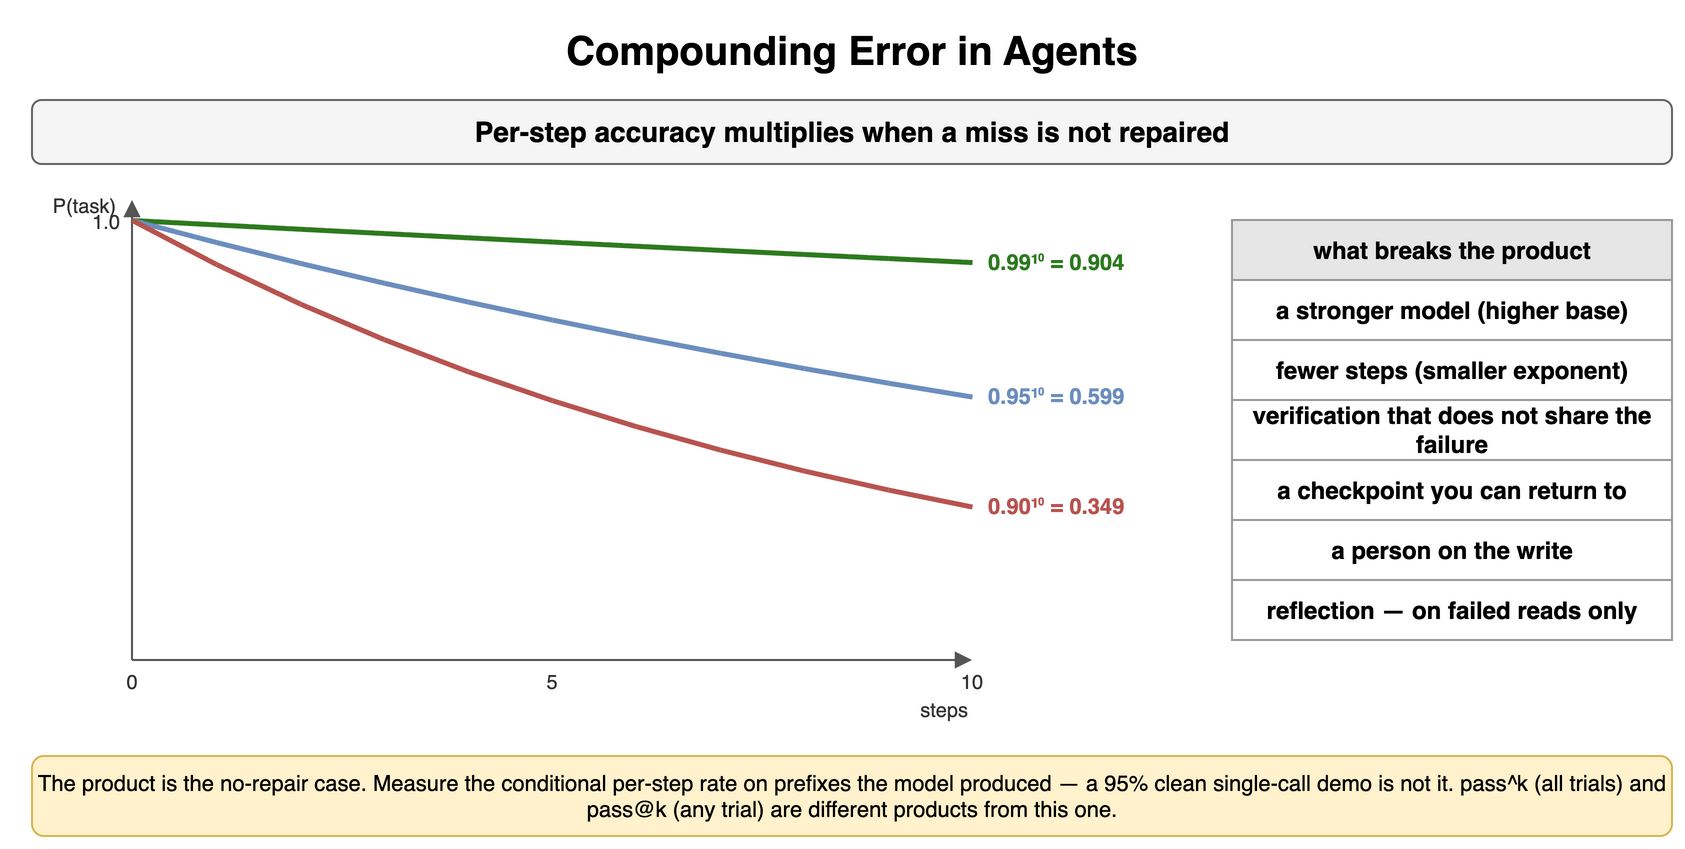

The diagram above was exported from draw.io. Its source (the exported page's mxGraphModel, read from the mxfile embedded in the PNG):
<mxGraphModel dx="900" dy="432" grid="1" gridSize="10" guides="1" tooltips="1" connect="1" arrows="1" fold="1" page="1" pageScale="1" pageWidth="900" pageHeight="432" math="0" shadow="0">
  <root>
    <mxCell id="0" />
    <mxCell id="1" parent="0" />
    <mxCell id="y1" value="Compounding Error in Agents" style="text;html=1;align=center;verticalAlign=middle;whiteSpace=wrap;fontSize=20;fontStyle=1;" vertex="1" parent="1">
      <mxGeometry x="40" y="10" width="820" height="30" as="geometry" />
    </mxCell>
    <mxCell id="y2" value="Per-step accuracy multiplies when a miss is not repaired" style="rounded=1;whiteSpace=wrap;html=1;fillColor=#f5f5f5;strokeColor=#666666;fontStyle=1;fontSize=14;" vertex="1" parent="1">
      <mxGeometry x="40" y="50" width="820" height="32" as="geometry" />
    </mxCell>
    <mxCell id="y3" value="" style="endArrow=block;html=1;strokeColor=#555555;" edge="1" parent="1">
      <mxGeometry relative="1" as="geometry">
        <mxPoint x="90" y="330" as="sourcePoint" />
        <mxPoint x="510" y="330" as="targetPoint" />
      </mxGeometry>
    </mxCell>
    <mxCell id="y4" value="" style="endArrow=block;html=1;strokeColor=#555555;" edge="1" parent="1">
      <mxGeometry relative="1" as="geometry">
        <mxPoint x="90" y="330" as="sourcePoint" />
        <mxPoint x="90" y="100" as="targetPoint" />
      </mxGeometry>
    </mxCell>
    <mxCell id="y5" value="" style="endArrow=none;html=1;strokeColor=#2d7a1f;strokeWidth=2.5;" edge="1" parent="1">
      <mxGeometry relative="1" as="geometry">
        <mxPoint x="90.0" y="110.0" as="sourcePoint" />
        <mxPoint x="132.0" y="112.19999999999999" as="targetPoint" />
      </mxGeometry>
    </mxCell>
    <mxCell id="y6" value="" style="endArrow=none;html=1;strokeColor=#2d7a1f;strokeWidth=2.5;" edge="1" parent="1">
      <mxGeometry relative="1" as="geometry">
        <mxPoint x="132.0" y="112.19999999999999" as="sourcePoint" />
        <mxPoint x="174.0" y="114.37800000000001" as="targetPoint" />
      </mxGeometry>
    </mxCell>
    <mxCell id="y7" value="" style="endArrow=none;html=1;strokeColor=#2d7a1f;strokeWidth=2.5;" edge="1" parent="1">
      <mxGeometry relative="1" as="geometry">
        <mxPoint x="174.0" y="114.37800000000001" as="sourcePoint" />
        <mxPoint x="216.0" y="116.53422" as="targetPoint" />
      </mxGeometry>
    </mxCell>
    <mxCell id="y8" value="" style="endArrow=none;html=1;strokeColor=#2d7a1f;strokeWidth=2.5;" edge="1" parent="1">
      <mxGeometry relative="1" as="geometry">
        <mxPoint x="216.0" y="116.53422" as="sourcePoint" />
        <mxPoint x="258.0" y="118.66887780000002" as="targetPoint" />
      </mxGeometry>
    </mxCell>
    <mxCell id="y9" value="" style="endArrow=none;html=1;strokeColor=#2d7a1f;strokeWidth=2.5;" edge="1" parent="1">
      <mxGeometry relative="1" as="geometry">
        <mxPoint x="258.0" y="118.66887780000002" as="sourcePoint" />
        <mxPoint x="300.0" y="120.78218902200001" as="targetPoint" />
      </mxGeometry>
    </mxCell>
    <mxCell id="y10" value="" style="endArrow=none;html=1;strokeColor=#2d7a1f;strokeWidth=2.5;" edge="1" parent="1">
      <mxGeometry relative="1" as="geometry">
        <mxPoint x="300.0" y="120.78218902200001" as="sourcePoint" />
        <mxPoint x="342.0" y="122.87436713177999" as="targetPoint" />
      </mxGeometry>
    </mxCell>
    <mxCell id="y11" value="" style="endArrow=none;html=1;strokeColor=#2d7a1f;strokeWidth=2.5;" edge="1" parent="1">
      <mxGeometry relative="1" as="geometry">
        <mxPoint x="342.0" y="122.87436713177999" as="sourcePoint" />
        <mxPoint x="384.0" y="124.94562346046223" as="targetPoint" />
      </mxGeometry>
    </mxCell>
    <mxCell id="y12" value="" style="endArrow=none;html=1;strokeColor=#2d7a1f;strokeWidth=2.5;" edge="1" parent="1">
      <mxGeometry relative="1" as="geometry">
        <mxPoint x="384.0" y="124.94562346046223" as="sourcePoint" />
        <mxPoint x="426.0" y="126.99616722585759" as="targetPoint" />
      </mxGeometry>
    </mxCell>
    <mxCell id="y13" value="" style="endArrow=none;html=1;strokeColor=#2d7a1f;strokeWidth=2.5;" edge="1" parent="1">
      <mxGeometry relative="1" as="geometry">
        <mxPoint x="426.0" y="126.99616722585759" as="sourcePoint" />
        <mxPoint x="468.0" y="129.02620555359903" as="targetPoint" />
      </mxGeometry>
    </mxCell>
    <mxCell id="y14" value="" style="endArrow=none;html=1;strokeColor=#2d7a1f;strokeWidth=2.5;" edge="1" parent="1">
      <mxGeometry relative="1" as="geometry">
        <mxPoint x="468.0" y="129.02620555359903" as="sourcePoint" />
        <mxPoint x="510.0" y="131.03594349806303" as="targetPoint" />
      </mxGeometry>
    </mxCell>
    <mxCell id="y15" value="0.99¹⁰ = 0.904" style="text;html=1;whiteSpace=wrap;fontSize=11;align=left;verticalAlign=middle;fontSize=11;fontColor=#2d7a1f;fontStyle=1;" vertex="1" parent="1">
      <mxGeometry x="516.0" y="122.03594349806303" width="120" height="18" as="geometry" />
    </mxCell>
    <mxCell id="y16" value="" style="endArrow=none;html=1;strokeColor=#6c8ebf;strokeWidth=2.5;" edge="1" parent="1">
      <mxGeometry relative="1" as="geometry">
        <mxPoint x="90.0" y="110.0" as="sourcePoint" />
        <mxPoint x="132.0" y="121.0" as="targetPoint" />
      </mxGeometry>
    </mxCell>
    <mxCell id="y17" value="" style="endArrow=none;html=1;strokeColor=#6c8ebf;strokeWidth=2.5;" edge="1" parent="1">
      <mxGeometry relative="1" as="geometry">
        <mxPoint x="132.0" y="121.0" as="sourcePoint" />
        <mxPoint x="174.0" y="131.45000000000002" as="targetPoint" />
      </mxGeometry>
    </mxCell>
    <mxCell id="y18" value="" style="endArrow=none;html=1;strokeColor=#6c8ebf;strokeWidth=2.5;" edge="1" parent="1">
      <mxGeometry relative="1" as="geometry">
        <mxPoint x="174.0" y="131.45000000000002" as="sourcePoint" />
        <mxPoint x="216.0" y="141.37750000000003" as="targetPoint" />
      </mxGeometry>
    </mxCell>
    <mxCell id="y19" value="" style="endArrow=none;html=1;strokeColor=#6c8ebf;strokeWidth=2.5;" edge="1" parent="1">
      <mxGeometry relative="1" as="geometry">
        <mxPoint x="216.0" y="141.37750000000003" as="sourcePoint" />
        <mxPoint x="258.0" y="150.80862500000003" as="targetPoint" />
      </mxGeometry>
    </mxCell>
    <mxCell id="y20" value="" style="endArrow=none;html=1;strokeColor=#6c8ebf;strokeWidth=2.5;" edge="1" parent="1">
      <mxGeometry relative="1" as="geometry">
        <mxPoint x="258.0" y="150.80862500000003" as="sourcePoint" />
        <mxPoint x="300.0" y="159.76819375000005" as="targetPoint" />
      </mxGeometry>
    </mxCell>
    <mxCell id="y21" value="" style="endArrow=none;html=1;strokeColor=#6c8ebf;strokeWidth=2.5;" edge="1" parent="1">
      <mxGeometry relative="1" as="geometry">
        <mxPoint x="300.0" y="159.76819375000005" as="sourcePoint" />
        <mxPoint x="342.0" y="168.27978406250006" as="targetPoint" />
      </mxGeometry>
    </mxCell>
    <mxCell id="y22" value="" style="endArrow=none;html=1;strokeColor=#6c8ebf;strokeWidth=2.5;" edge="1" parent="1">
      <mxGeometry relative="1" as="geometry">
        <mxPoint x="342.0" y="168.27978406250006" as="sourcePoint" />
        <mxPoint x="384.0" y="176.36579485937506" as="targetPoint" />
      </mxGeometry>
    </mxCell>
    <mxCell id="y23" value="" style="endArrow=none;html=1;strokeColor=#6c8ebf;strokeWidth=2.5;" edge="1" parent="1">
      <mxGeometry relative="1" as="geometry">
        <mxPoint x="384.0" y="176.36579485937506" as="sourcePoint" />
        <mxPoint x="426.0" y="184.0475051164063" as="targetPoint" />
      </mxGeometry>
    </mxCell>
    <mxCell id="y24" value="" style="endArrow=none;html=1;strokeColor=#6c8ebf;strokeWidth=2.5;" edge="1" parent="1">
      <mxGeometry relative="1" as="geometry">
        <mxPoint x="426.0" y="184.0475051164063" as="sourcePoint" />
        <mxPoint x="468.0" y="191.345129860586" as="targetPoint" />
      </mxGeometry>
    </mxCell>
    <mxCell id="y25" value="" style="endArrow=none;html=1;strokeColor=#6c8ebf;strokeWidth=2.5;" edge="1" parent="1">
      <mxGeometry relative="1" as="geometry">
        <mxPoint x="468.0" y="191.345129860586" as="sourcePoint" />
        <mxPoint x="510.0" y="198.27787336755668" as="targetPoint" />
      </mxGeometry>
    </mxCell>
    <mxCell id="y26" value="0.95¹⁰ = 0.599" style="text;html=1;whiteSpace=wrap;fontSize=11;align=left;verticalAlign=middle;fontSize=11;fontColor=#6c8ebf;fontStyle=1;" vertex="1" parent="1">
      <mxGeometry x="516.0" y="189.27787336755668" width="120" height="18" as="geometry" />
    </mxCell>
    <mxCell id="y27" value="" style="endArrow=none;html=1;strokeColor=#b85450;strokeWidth=2.5;" edge="1" parent="1">
      <mxGeometry relative="1" as="geometry">
        <mxPoint x="90.0" y="110.0" as="sourcePoint" />
        <mxPoint x="132.0" y="132.0" as="targetPoint" />
      </mxGeometry>
    </mxCell>
    <mxCell id="y28" value="" style="endArrow=none;html=1;strokeColor=#b85450;strokeWidth=2.5;" edge="1" parent="1">
      <mxGeometry relative="1" as="geometry">
        <mxPoint x="132.0" y="132.0" as="sourcePoint" />
        <mxPoint x="174.0" y="151.79999999999998" as="targetPoint" />
      </mxGeometry>
    </mxCell>
    <mxCell id="y29" value="" style="endArrow=none;html=1;strokeColor=#b85450;strokeWidth=2.5;" edge="1" parent="1">
      <mxGeometry relative="1" as="geometry">
        <mxPoint x="174.0" y="151.79999999999998" as="sourcePoint" />
        <mxPoint x="216.0" y="169.61999999999998" as="targetPoint" />
      </mxGeometry>
    </mxCell>
    <mxCell id="y30" value="" style="endArrow=none;html=1;strokeColor=#b85450;strokeWidth=2.5;" edge="1" parent="1">
      <mxGeometry relative="1" as="geometry">
        <mxPoint x="216.0" y="169.61999999999998" as="sourcePoint" />
        <mxPoint x="258.0" y="185.658" as="targetPoint" />
      </mxGeometry>
    </mxCell>
    <mxCell id="y31" value="" style="endArrow=none;html=1;strokeColor=#b85450;strokeWidth=2.5;" edge="1" parent="1">
      <mxGeometry relative="1" as="geometry">
        <mxPoint x="258.0" y="185.658" as="sourcePoint" />
        <mxPoint x="300.0" y="200.0922" as="targetPoint" />
      </mxGeometry>
    </mxCell>
    <mxCell id="y32" value="" style="endArrow=none;html=1;strokeColor=#b85450;strokeWidth=2.5;" edge="1" parent="1">
      <mxGeometry relative="1" as="geometry">
        <mxPoint x="300.0" y="200.0922" as="sourcePoint" />
        <mxPoint x="342.0" y="213.08298" as="targetPoint" />
      </mxGeometry>
    </mxCell>
    <mxCell id="y33" value="" style="endArrow=none;html=1;strokeColor=#b85450;strokeWidth=2.5;" edge="1" parent="1">
      <mxGeometry relative="1" as="geometry">
        <mxPoint x="342.0" y="213.08298" as="sourcePoint" />
        <mxPoint x="384.0" y="224.77468199999998" as="targetPoint" />
      </mxGeometry>
    </mxCell>
    <mxCell id="y34" value="" style="endArrow=none;html=1;strokeColor=#b85450;strokeWidth=2.5;" edge="1" parent="1">
      <mxGeometry relative="1" as="geometry">
        <mxPoint x="384.0" y="224.77468199999998" as="sourcePoint" />
        <mxPoint x="426.0" y="235.29721379999998" as="targetPoint" />
      </mxGeometry>
    </mxCell>
    <mxCell id="y35" value="" style="endArrow=none;html=1;strokeColor=#b85450;strokeWidth=2.5;" edge="1" parent="1">
      <mxGeometry relative="1" as="geometry">
        <mxPoint x="426.0" y="235.29721379999998" as="sourcePoint" />
        <mxPoint x="468.0" y="244.76749242" as="targetPoint" />
      </mxGeometry>
    </mxCell>
    <mxCell id="y36" value="" style="endArrow=none;html=1;strokeColor=#b85450;strokeWidth=2.5;" edge="1" parent="1">
      <mxGeometry relative="1" as="geometry">
        <mxPoint x="468.0" y="244.76749242" as="sourcePoint" />
        <mxPoint x="510.0" y="253.29074317799999" as="targetPoint" />
      </mxGeometry>
    </mxCell>
    <mxCell id="y37" value="0.90¹⁰ = 0.349" style="text;html=1;whiteSpace=wrap;fontSize=11;align=left;verticalAlign=middle;fontSize=11;fontColor=#b85450;fontStyle=1;" vertex="1" parent="1">
      <mxGeometry x="516.0" y="244.29074317799999" width="120" height="18" as="geometry" />
    </mxCell>
    <mxCell id="y38" value="0" style="text;html=1;whiteSpace=wrap;fontSize=11;align=center;verticalAlign=middle;fontSize=10;fontColor=#333333;" vertex="1" parent="1">
      <mxGeometry x="80.0" y="334" width="20" height="14" as="geometry" />
    </mxCell>
    <mxCell id="y39" value="5" style="text;html=1;whiteSpace=wrap;fontSize=11;align=center;verticalAlign=middle;fontSize=10;fontColor=#333333;" vertex="1" parent="1">
      <mxGeometry x="290.0" y="334" width="20" height="14" as="geometry" />
    </mxCell>
    <mxCell id="y40" value="10" style="text;html=1;whiteSpace=wrap;fontSize=11;align=center;verticalAlign=middle;fontSize=10;fontColor=#333333;" vertex="1" parent="1">
      <mxGeometry x="500.0" y="334" width="20" height="14" as="geometry" />
    </mxCell>
    <mxCell id="y41" value="steps" style="text;html=1;whiteSpace=wrap;fontSize=11;align=right;verticalAlign=middle;fontSize=10;fontColor=#333333;" vertex="1" parent="1">
      <mxGeometry x="450" y="348" width="60" height="14" as="geometry" />
    </mxCell>
    <mxCell id="y42" value="P(task)" style="text;html=1;whiteSpace=wrap;fontSize=11;align=right;verticalAlign=middle;fontSize=10;fontColor=#333333;" vertex="1" parent="1">
      <mxGeometry x="34" y="96" width="50" height="14" as="geometry" />
    </mxCell>
    <mxCell id="y43" value="1.0" style="text;html=1;whiteSpace=wrap;fontSize=11;align=right;verticalAlign=middle;fontSize=10;fontColor=#333333;" vertex="1" parent="1">
      <mxGeometry x="60" y="104" width="26" height="14" as="geometry" />
    </mxCell>
    <mxCell id="y44" value="what breaks the product" style="whiteSpace=wrap;html=1;fillColor=#e6e6e6;strokeColor=#999999;fontStyle=1;fontSize=12;" vertex="1" parent="1">
      <mxGeometry x="640" y="110" width="220" height="30" as="geometry" />
    </mxCell>
    <mxCell id="y45" value="a stronger model (higher base)" style="whiteSpace=wrap;html=1;strokeColor=#999999;fontSize=12;fillColor=#ffffff;fontStyle=1;" vertex="1" parent="1">
      <mxGeometry x="640" y="140" width="220" height="30" as="geometry" />
    </mxCell>
    <mxCell id="y46" value="fewer steps (smaller exponent)" style="whiteSpace=wrap;html=1;strokeColor=#999999;fontSize=12;fillColor=#ffffff;fontStyle=1;" vertex="1" parent="1">
      <mxGeometry x="640" y="170" width="220" height="30" as="geometry" />
    </mxCell>
    <mxCell id="y47" value="verification that does not share the failure" style="whiteSpace=wrap;html=1;strokeColor=#999999;fontSize=12;fillColor=#ffffff;fontStyle=1;" vertex="1" parent="1">
      <mxGeometry x="640" y="200" width="220" height="30" as="geometry" />
    </mxCell>
    <mxCell id="y48" value="a checkpoint you can return to" style="whiteSpace=wrap;html=1;strokeColor=#999999;fontSize=12;fillColor=#ffffff;fontStyle=1;" vertex="1" parent="1">
      <mxGeometry x="640" y="230" width="220" height="30" as="geometry" />
    </mxCell>
    <mxCell id="y49" value="a person on the write" style="whiteSpace=wrap;html=1;strokeColor=#999999;fontSize=12;fillColor=#ffffff;fontStyle=1;" vertex="1" parent="1">
      <mxGeometry x="640" y="260" width="220" height="30" as="geometry" />
    </mxCell>
    <mxCell id="y50" value="reflection — on failed reads only" style="whiteSpace=wrap;html=1;strokeColor=#999999;fontSize=12;fillColor=#ffffff;fontStyle=1;" vertex="1" parent="1">
      <mxGeometry x="640" y="290" width="220" height="30" as="geometry" />
    </mxCell>
    <mxCell id="y51" value="The product is the no-repair case. Measure the conditional per-step rate on prefixes the model produced — a 95% clean single-call demo is not it. pass^k (all trials) and pass@k (any trial) are different products from this one." style="rounded=1;whiteSpace=wrap;html=1;fillColor=#fff2cc;strokeColor=#d6b656;fontSize=11;align=center;" vertex="1" parent="1">
      <mxGeometry x="40" y="378" width="820" height="40" as="geometry" />
    </mxCell>
  </root>
</mxGraphModel>